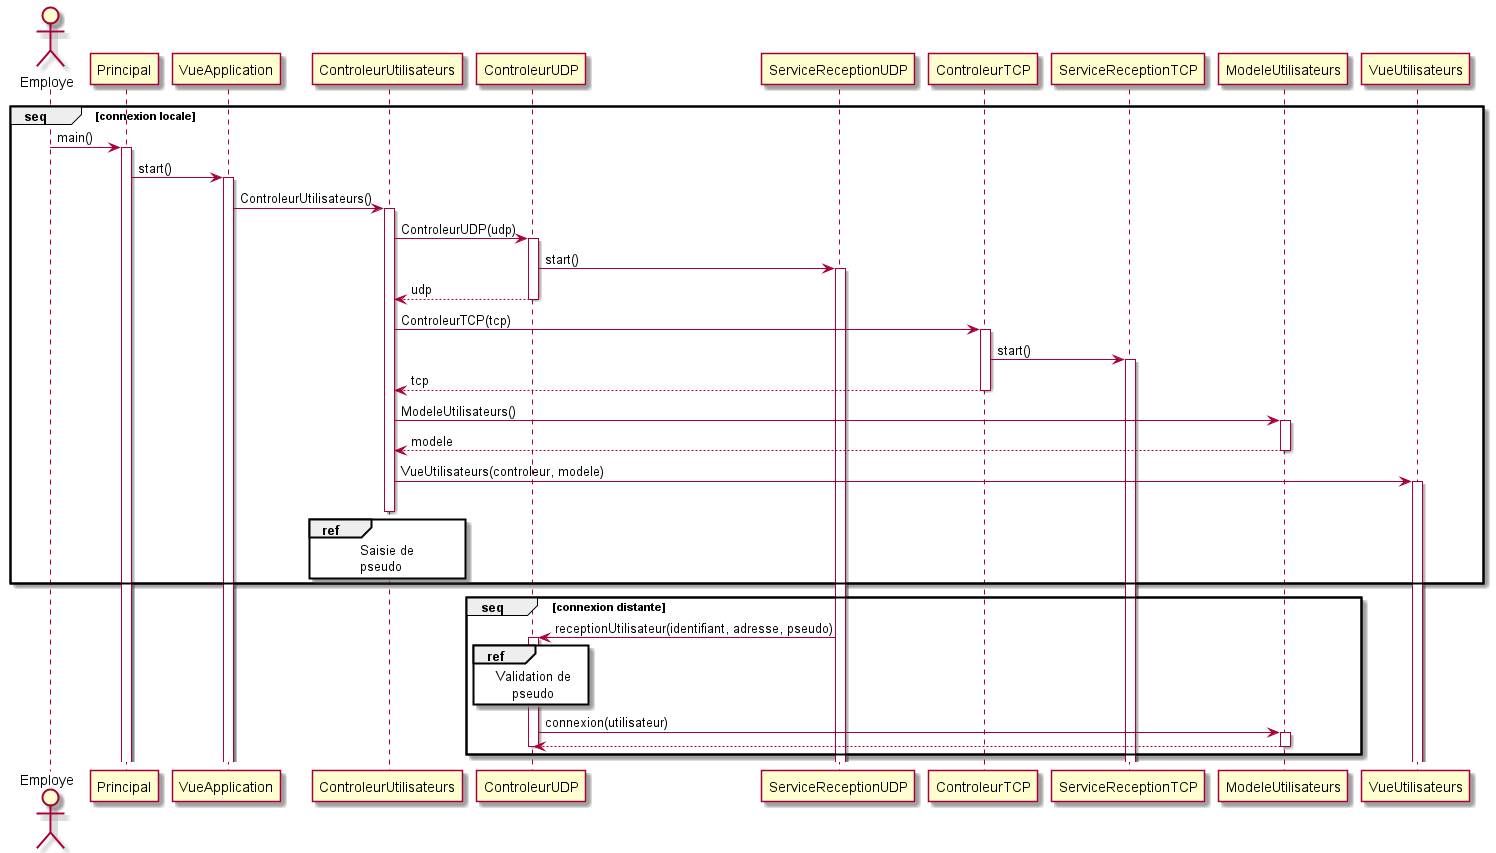

The diagram above was rendered by PlantUML. Its source (embedded in the PNG):
@startuml Connexion
actor Employe
group seq [connexion locale]
    Employe -> Principal : main()
    activate Principal
    Principal -> VueApplication : start()
    activate VueApplication 
    VueApplication -> ControleurUtilisateurs : ControleurUtilisateurs()
    activate ControleurUtilisateurs
    ControleurUtilisateurs -> ControleurUDP : ControleurUDP(udp)
    activate ControleurUDP
    ControleurUDP -> ServiceReceptionUDP : start()
    activate ServiceReceptionUDP
    ControleurUDP --> ControleurUtilisateurs : udp
    deactivate ControleurUDP
    ControleurUtilisateurs -> ControleurTCP : ControleurTCP(tcp)
    activate ControleurTCP
    ControleurTCP -> ServiceReceptionTCP : start()
    activate ServiceReceptionTCP
    ControleurTCP --> ControleurUtilisateurs : tcp
    deactivate ControleurTCP
    ControleurUtilisateurs -> ModeleUtilisateurs : ModeleUtilisateurs()
    activate ModeleUtilisateurs
    ModeleUtilisateurs --> ControleurUtilisateurs : modele
    deactivate ModeleUtilisateurs
    ControleurUtilisateurs -> VueUtilisateurs : VueUtilisateurs(controleur, modele)
    activate VueUtilisateurs
    ref over ControleurUtilisateurs
        Saisie de 
        pseudo
    end ref
    deactivate ControleurUtilisateurs
end
group seq [connexion distante]
    ServiceReceptionUDP -> ControleurUDP : receptionUtilisateur(identifiant, adresse, pseudo)
    activate ControleurUDP
    ref over ControleurUDP
        Validation de
            pseudo
    end ref
    ControleurUDP -> ModeleUtilisateurs : connexion(utilisateur)
    activate ModeleUtilisateurs
    ModeleUtilisateurs --> ControleurUDP
    deactivate ModeleUtilisateurs
    deactivate ControleurUDP
end
@enduml